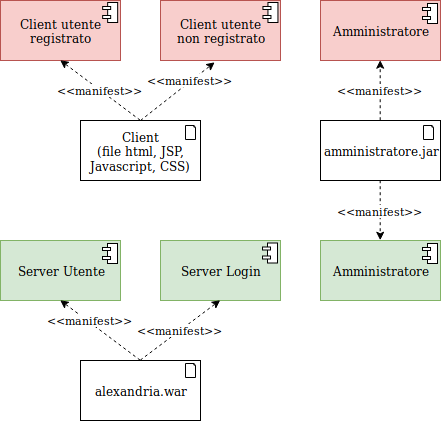

The diagram above was exported from draw.io. Its source (the exported page's mxGraphModel, read from the mxfile embedded in the PNG):
<mxGraphModel dx="961" dy="512" grid="1" gridSize="10" guides="1" tooltips="1" connect="1" arrows="1" fold="1" page="1" pageScale="1" pageWidth="827" pageHeight="1169" math="0" shadow="0">
  <root>
    <mxCell id="0" />
    <mxCell id="1" parent="0" />
    <mxCell id="NJxe-0bdNlpaXzXVfrpf-1" value="Client utente registrato" style="rounded=0;whiteSpace=wrap;html=1;fillColor=#f8cecc;strokeColor=#b85450;" vertex="1" parent="1">
      <mxGeometry x="40" y="40" width="120" height="60" as="geometry" />
    </mxCell>
    <mxCell id="NJxe-0bdNlpaXzXVfrpf-2" value="&lt;div&gt;Client utente &lt;br&gt;&lt;/div&gt;&lt;div&gt;non registrato&lt;/div&gt;" style="rounded=0;whiteSpace=wrap;html=1;fillColor=#f8cecc;strokeColor=#b85450;" vertex="1" parent="1">
      <mxGeometry x="200" y="40" width="120" height="60" as="geometry" />
    </mxCell>
    <mxCell id="NJxe-0bdNlpaXzXVfrpf-3" value="Amministratore" style="rounded=0;whiteSpace=wrap;html=1;fillColor=#f8cecc;strokeColor=#b85450;" vertex="1" parent="1">
      <mxGeometry x="360" y="40" width="120" height="60" as="geometry" />
    </mxCell>
    <mxCell id="NJxe-0bdNlpaXzXVfrpf-4" value="&lt;div&gt;amministratore.jar&lt;/div&gt;" style="rounded=0;whiteSpace=wrap;html=1;" vertex="1" parent="1">
      <mxGeometry x="360" y="160" width="120" height="60" as="geometry" />
    </mxCell>
    <mxCell id="NJxe-0bdNlpaXzXVfrpf-5" value="&amp;lt;&amp;lt;manifest&amp;gt;&amp;gt;" style="endArrow=classic;html=1;entryX=0.5;entryY=1;entryDx=0;entryDy=0;exitX=0.5;exitY=0;exitDx=0;exitDy=0;dashed=1;" edge="1" parent="1" source="NJxe-0bdNlpaXzXVfrpf-4" target="NJxe-0bdNlpaXzXVfrpf-3">
      <mxGeometry width="50" height="50" relative="1" as="geometry">
        <mxPoint x="430" y="330" as="sourcePoint" />
        <mxPoint x="480" y="280" as="targetPoint" />
      </mxGeometry>
    </mxCell>
    <mxCell id="NJxe-0bdNlpaXzXVfrpf-6" value="Amministratore" style="rounded=0;whiteSpace=wrap;html=1;fillColor=#d5e8d4;strokeColor=#82b366;" vertex="1" parent="1">
      <mxGeometry x="360" y="280" width="120" height="60" as="geometry" />
    </mxCell>
    <mxCell id="NJxe-0bdNlpaXzXVfrpf-7" value="&amp;lt;&amp;lt;manifest&amp;gt;&amp;gt;" style="endArrow=classic;html=1;entryX=0.5;entryY=0;entryDx=0;entryDy=0;exitX=0.5;exitY=1;exitDx=0;exitDy=0;dashed=1;" edge="1" parent="1" source="NJxe-0bdNlpaXzXVfrpf-4" target="NJxe-0bdNlpaXzXVfrpf-6">
      <mxGeometry width="50" height="50" relative="1" as="geometry">
        <mxPoint x="430" y="170" as="sourcePoint" />
        <mxPoint x="430" y="110" as="targetPoint" />
      </mxGeometry>
    </mxCell>
    <mxCell id="NJxe-0bdNlpaXzXVfrpf-8" value="Server Login" style="rounded=0;whiteSpace=wrap;html=1;fillColor=#d5e8d4;strokeColor=#82b366;" vertex="1" parent="1">
      <mxGeometry x="200" y="280" width="120" height="60" as="geometry" />
    </mxCell>
    <mxCell id="NJxe-0bdNlpaXzXVfrpf-9" value="Server Utente" style="rounded=0;whiteSpace=wrap;html=1;fillColor=#d5e8d4;strokeColor=#82b366;" vertex="1" parent="1">
      <mxGeometry x="40" y="280" width="120" height="60" as="geometry" />
    </mxCell>
    <mxCell id="NJxe-0bdNlpaXzXVfrpf-10" value="&lt;div&gt;Client&lt;/div&gt;&lt;div&gt;(file html, JSP, Javascript, CSS)&lt;br&gt;&lt;/div&gt;" style="rounded=0;whiteSpace=wrap;html=1;" vertex="1" parent="1">
      <mxGeometry x="120" y="160" width="120" height="60" as="geometry" />
    </mxCell>
    <mxCell id="NJxe-0bdNlpaXzXVfrpf-11" value="&amp;lt;&amp;lt;manifest&amp;gt;&amp;gt;" style="endArrow=classic;html=1;entryX=0.5;entryY=1;entryDx=0;entryDy=0;exitX=0.5;exitY=0;exitDx=0;exitDy=0;dashed=1;" edge="1" parent="1" source="NJxe-0bdNlpaXzXVfrpf-10" target="NJxe-0bdNlpaXzXVfrpf-1">
      <mxGeometry width="50" height="50" relative="1" as="geometry">
        <mxPoint x="430" y="170" as="sourcePoint" />
        <mxPoint x="430" y="110" as="targetPoint" />
      </mxGeometry>
    </mxCell>
    <mxCell id="NJxe-0bdNlpaXzXVfrpf-12" value="&amp;lt;&amp;lt;manifest&amp;gt;&amp;gt;" style="endArrow=classic;html=1;entryX=0.45;entryY=1.033;entryDx=0;entryDy=0;dashed=1;entryPerimeter=0;" edge="1" parent="1" target="NJxe-0bdNlpaXzXVfrpf-2">
      <mxGeometry x="0.362" y="1" width="50" height="50" relative="1" as="geometry">
        <mxPoint x="180" y="160" as="sourcePoint" />
        <mxPoint x="440" y="120" as="targetPoint" />
        <mxPoint as="offset" />
      </mxGeometry>
    </mxCell>
    <mxCell id="NJxe-0bdNlpaXzXVfrpf-13" value="alexandria.war" style="rounded=0;whiteSpace=wrap;html=1;" vertex="1" parent="1">
      <mxGeometry x="120" y="400" width="120" height="60" as="geometry" />
    </mxCell>
    <mxCell id="NJxe-0bdNlpaXzXVfrpf-14" value="&amp;lt;&amp;lt;manifest&amp;gt;&amp;gt;" style="endArrow=classic;html=1;entryX=0.5;entryY=1;entryDx=0;entryDy=0;dashed=1;exitX=0.5;exitY=0;exitDx=0;exitDy=0;" edge="1" parent="1" source="NJxe-0bdNlpaXzXVfrpf-13" target="NJxe-0bdNlpaXzXVfrpf-8">
      <mxGeometry width="50" height="50" relative="1" as="geometry">
        <mxPoint x="143" y="420" as="sourcePoint" />
        <mxPoint x="217" y="362" as="targetPoint" />
      </mxGeometry>
    </mxCell>
    <mxCell id="NJxe-0bdNlpaXzXVfrpf-15" value="&amp;lt;&amp;lt;manifest&amp;gt;&amp;gt;" style="endArrow=classic;html=1;entryX=0.5;entryY=1;entryDx=0;entryDy=0;dashed=1;exitX=0.5;exitY=0;exitDx=0;exitDy=0;" edge="1" parent="1" source="NJxe-0bdNlpaXzXVfrpf-13" target="NJxe-0bdNlpaXzXVfrpf-9">
      <mxGeometry x="0.28" y="-2" width="50" height="50" relative="1" as="geometry">
        <mxPoint x="190" y="430" as="sourcePoint" />
        <mxPoint x="270" y="350" as="targetPoint" />
        <mxPoint as="offset" />
      </mxGeometry>
    </mxCell>
    <mxCell id="NJxe-0bdNlpaXzXVfrpf-21" value="" style="rounded=0;whiteSpace=wrap;html=1;" vertex="1" parent="1">
      <mxGeometry x="307.44660194174753" y="42" width="10" height="20" as="geometry" />
    </mxCell>
    <mxCell id="NJxe-0bdNlpaXzXVfrpf-22" value="" style="rounded=0;whiteSpace=wrap;html=1;" vertex="1" parent="1">
      <mxGeometry x="302.44660194174753" y="46" width="8" height="3" as="geometry" />
    </mxCell>
    <mxCell id="NJxe-0bdNlpaXzXVfrpf-24" value="" style="rounded=0;whiteSpace=wrap;html=1;" vertex="1" parent="1">
      <mxGeometry x="302.44660194174753" y="55" width="8" height="3" as="geometry" />
    </mxCell>
    <mxCell id="NJxe-0bdNlpaXzXVfrpf-25" value="" style="rounded=0;whiteSpace=wrap;html=1;" vertex="1" parent="1">
      <mxGeometry x="467" y="43" width="10" height="20" as="geometry" />
    </mxCell>
    <mxCell id="NJxe-0bdNlpaXzXVfrpf-26" value="" style="rounded=0;whiteSpace=wrap;html=1;" vertex="1" parent="1">
      <mxGeometry x="462" y="47" width="8" height="3" as="geometry" />
    </mxCell>
    <mxCell id="NJxe-0bdNlpaXzXVfrpf-27" value="" style="rounded=0;whiteSpace=wrap;html=1;" vertex="1" parent="1">
      <mxGeometry x="462" y="56" width="8" height="3" as="geometry" />
    </mxCell>
    <mxCell id="NJxe-0bdNlpaXzXVfrpf-29" value="" style="rounded=0;whiteSpace=wrap;html=1;" vertex="1" parent="1">
      <mxGeometry x="147.16279069767444" y="42" width="10" height="20" as="geometry" />
    </mxCell>
    <mxCell id="NJxe-0bdNlpaXzXVfrpf-30" value="" style="rounded=0;whiteSpace=wrap;html=1;" vertex="1" parent="1">
      <mxGeometry x="142.16279069767444" y="46" width="8" height="3" as="geometry" />
    </mxCell>
    <mxCell id="NJxe-0bdNlpaXzXVfrpf-31" value="" style="rounded=0;whiteSpace=wrap;html=1;" vertex="1" parent="1">
      <mxGeometry x="142.16279069767444" y="55" width="8" height="3" as="geometry" />
    </mxCell>
    <mxCell id="NJxe-0bdNlpaXzXVfrpf-32" value="" style="rounded=0;whiteSpace=wrap;html=1;" vertex="1" parent="1">
      <mxGeometry x="467" y="283" width="10" height="20" as="geometry" />
    </mxCell>
    <mxCell id="NJxe-0bdNlpaXzXVfrpf-33" value="" style="rounded=0;whiteSpace=wrap;html=1;" vertex="1" parent="1">
      <mxGeometry x="462" y="287" width="8" height="3" as="geometry" />
    </mxCell>
    <mxCell id="NJxe-0bdNlpaXzXVfrpf-34" value="" style="rounded=0;whiteSpace=wrap;html=1;" vertex="1" parent="1">
      <mxGeometry x="462" y="296" width="8" height="3" as="geometry" />
    </mxCell>
    <mxCell id="NJxe-0bdNlpaXzXVfrpf-35" value="" style="rounded=0;whiteSpace=wrap;html=1;" vertex="1" parent="1">
      <mxGeometry x="307" y="282.5" width="10" height="20" as="geometry" />
    </mxCell>
    <mxCell id="NJxe-0bdNlpaXzXVfrpf-36" value="" style="rounded=0;whiteSpace=wrap;html=1;" vertex="1" parent="1">
      <mxGeometry x="302" y="286.5" width="8" height="3" as="geometry" />
    </mxCell>
    <mxCell id="NJxe-0bdNlpaXzXVfrpf-37" value="" style="rounded=0;whiteSpace=wrap;html=1;" vertex="1" parent="1">
      <mxGeometry x="302" y="295.5" width="8" height="3" as="geometry" />
    </mxCell>
    <mxCell id="NJxe-0bdNlpaXzXVfrpf-38" value="" style="rounded=0;whiteSpace=wrap;html=1;" vertex="1" parent="1">
      <mxGeometry x="147" y="283" width="10" height="20" as="geometry" />
    </mxCell>
    <mxCell id="NJxe-0bdNlpaXzXVfrpf-39" value="" style="rounded=0;whiteSpace=wrap;html=1;" vertex="1" parent="1">
      <mxGeometry x="142" y="287" width="8" height="3" as="geometry" />
    </mxCell>
    <mxCell id="NJxe-0bdNlpaXzXVfrpf-40" value="" style="rounded=0;whiteSpace=wrap;html=1;" vertex="1" parent="1">
      <mxGeometry x="142" y="296" width="8" height="3" as="geometry" />
    </mxCell>
    <mxCell id="NJxe-0bdNlpaXzXVfrpf-47" value="" style="whiteSpace=wrap;html=1;shape=mxgraph.basic.document" vertex="1" parent="1">
      <mxGeometry x="225" y="403" width="10" height="14" as="geometry" />
    </mxCell>
    <mxCell id="NJxe-0bdNlpaXzXVfrpf-48" value="" style="whiteSpace=wrap;html=1;shape=mxgraph.basic.document" vertex="1" parent="1">
      <mxGeometry x="225" y="165" width="10" height="14" as="geometry" />
    </mxCell>
    <mxCell id="NJxe-0bdNlpaXzXVfrpf-49" value="" style="whiteSpace=wrap;html=1;shape=mxgraph.basic.document" vertex="1" parent="1">
      <mxGeometry x="463" y="165" width="10" height="14" as="geometry" />
    </mxCell>
  </root>
</mxGraphModel>